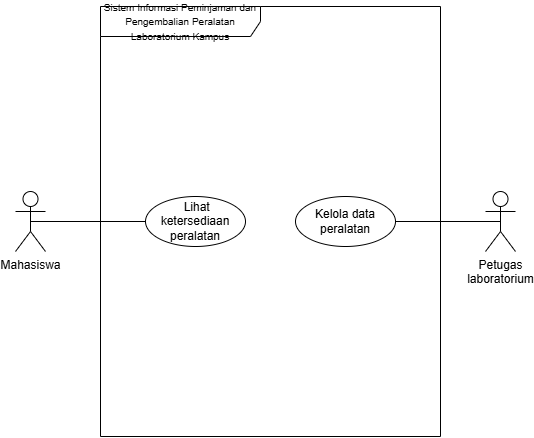

The diagram above was exported from draw.io. Its source (the exported page's mxGraphModel, read from the mxfile embedded in the PNG):
<mxGraphModel dx="739" dy="821" grid="1" gridSize="10" guides="1" tooltips="1" connect="1" arrows="1" fold="1" page="1" pageScale="1" pageWidth="850" pageHeight="1100" math="0" shadow="0">
  <root>
    <mxCell id="0" />
    <mxCell id="1" parent="0" />
    <mxCell id="3uv28u71h0EIS6pQCqHi-1" parent="1" style="shape=umlFrame;whiteSpace=wrap;html=1;pointerEvents=0;recursiveResize=0;container=1;collapsible=0;width=160;" value="&lt;font style=&quot;font-size: 10px;&quot;&gt;Sistem Informasi Peminjaman dan Pengembalian Peralatan Laboratorium Kampus&lt;/font&gt;" vertex="1">
      <mxGeometry height="430" width="340" x="255" y="260" as="geometry" />
    </mxCell>
    <mxCell id="3uv28u71h0EIS6pQCqHi-5" parent="3uv28u71h0EIS6pQCqHi-1" style="ellipse;html=1;whiteSpace=wrap;" value="&amp;nbsp;Lihat ketersediaan peralatan" vertex="1">
      <mxGeometry height="50" width="100" x="45" y="190" as="geometry" />
    </mxCell>
    <mxCell id="3uv28u71h0EIS6pQCqHi-6" parent="3uv28u71h0EIS6pQCqHi-1" style="ellipse;html=1;whiteSpace=wrap;" value="Kelola data peralatan" vertex="1">
      <mxGeometry height="50" width="100" x="195" y="190" as="geometry" />
    </mxCell>
    <mxCell id="3uv28u71h0EIS6pQCqHi-9" edge="1" parent="1" source="3uv28u71h0EIS6pQCqHi-2" style="rounded=0;orthogonalLoop=1;jettySize=auto;html=1;exitX=0.5;exitY=0.5;exitDx=0;exitDy=0;exitPerimeter=0;endArrow=none;endFill=0;" target="3uv28u71h0EIS6pQCqHi-5">
      <mxGeometry relative="1" as="geometry" />
    </mxCell>
    <mxCell id="3uv28u71h0EIS6pQCqHi-2" parent="1" style="shape=umlActor;verticalLabelPosition=bottom;verticalAlign=top;html=1;" value="Mahasiswa" vertex="1">
      <mxGeometry height="60" width="30" x="170" y="445" as="geometry" />
    </mxCell>
    <mxCell id="3uv28u71h0EIS6pQCqHi-10" edge="1" parent="1" source="3uv28u71h0EIS6pQCqHi-3" style="rounded=0;orthogonalLoop=1;jettySize=auto;html=1;exitX=0.5;exitY=0.5;exitDx=0;exitDy=0;exitPerimeter=0;endArrow=none;endFill=0;" target="3uv28u71h0EIS6pQCqHi-6">
      <mxGeometry relative="1" as="geometry" />
    </mxCell>
    <mxCell id="3uv28u71h0EIS6pQCqHi-3" parent="1" style="shape=umlActor;verticalLabelPosition=bottom;verticalAlign=top;html=1;" value="Petugas&lt;br&gt;laboratorium" vertex="1">
      <mxGeometry height="60" width="30" x="640" y="445" as="geometry" />
    </mxCell>
  </root>
</mxGraphModel>